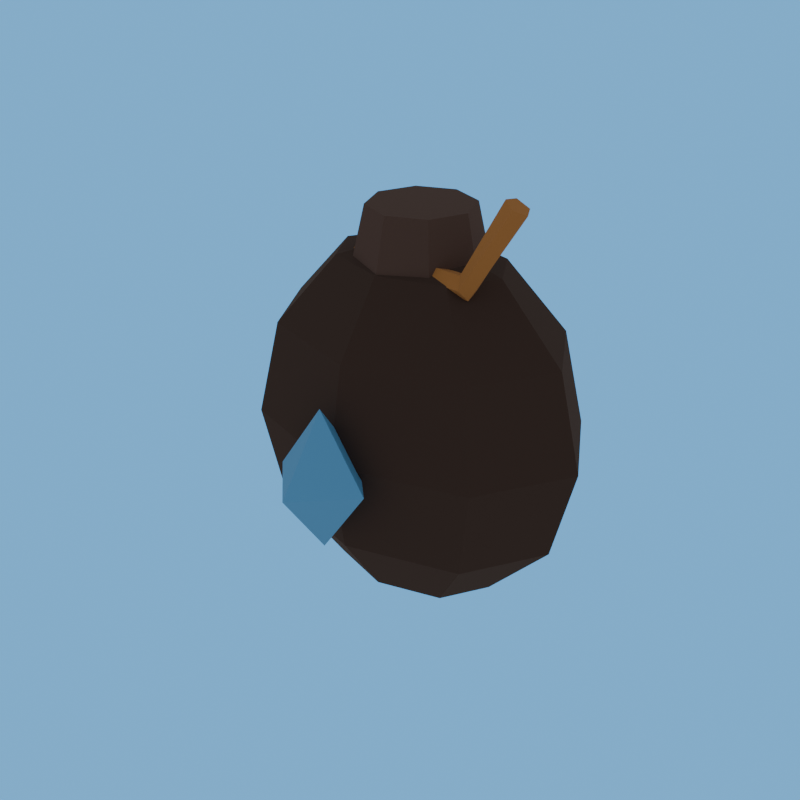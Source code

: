 # Source: slowing_powder-client.blend  (saved by Blender 5.2.44; exported with 4.5.12 LTS)
import bpy
from mathutils import Matrix  # noqa: F401  (used for matrix-valued properties, if any)

bpy.ops.wm.read_factory_settings(use_empty=True)
scene = bpy.context.scene
scene.name = 'R4_slowing_powder'

# ---- collections
col_asset_slowing_powder = bpy.data.collections.new('Asset_slowing_powder'); scene.collection.children.link(col_asset_slowing_powder)

# ---- materials (node trees are filled in below, after node groups)
mat_rf_mat_leather_dark = bpy.data.materials.new('RF_Mat_leather_dark')
mat_rf_mat_leather_dark.diffuse_color = (0.06848, 0.04231, 0.03434, 1.0)
mat_rf_mat_leather = bpy.data.materials.new('RF_Mat_leather')
mat_rf_mat_leather.diffuse_color = (0.1195, 0.07619, 0.0648, 1.0)
mat_rf_mat_wood = bpy.data.materials.new('RF_Mat_wood')
mat_rf_mat_wood.diffuse_color = (0.5395, 0.2502, 0.07619, 1.0)
mat_rf_mat_sky = bpy.data.materials.new('RF_Mat_sky')
mat_rf_mat_sky.diffuse_color = (0.159, 0.5149, 0.9734, 1.0)

# ---- material node trees
mat_rf_mat_leather_dark.use_nodes = True; mat_rf_mat_leather_dark.node_tree.nodes.clear()
_N = mat_rf_mat_leather_dark.node_tree.nodes; _L = mat_rf_mat_leather_dark.node_tree.links
n0 = _N.new('ShaderNodeBsdfPrincipled'); n0.name = 'Principled BSDF'; n0.location = (-200, 100)
n0.inputs[0].default_value = (0.06848, 0.04231, 0.03434, 1.0)
n0.inputs[2].default_value = 1.0
n0.inputs[10].default_value = 0.005
n1 = _N.new('ShaderNodeOutputMaterial'); n1.name = 'Material Output'; n1.location = (200, 100)
_L.new(n0.outputs[0], n1.inputs[0])
n1.is_active_output = True
mat_rf_mat_leather.use_nodes = True; mat_rf_mat_leather.node_tree.nodes.clear()
_N = mat_rf_mat_leather.node_tree.nodes; _L = mat_rf_mat_leather.node_tree.links
n0 = _N.new('ShaderNodeBsdfPrincipled'); n0.name = 'Principled BSDF'; n0.location = (-200, 100)
n0.inputs[0].default_value = (0.1195, 0.07619, 0.0648, 1.0)
n0.inputs[2].default_value = 1.0
n0.inputs[10].default_value = 0.005
n1 = _N.new('ShaderNodeOutputMaterial'); n1.name = 'Material Output'; n1.location = (200, 100)
_L.new(n0.outputs[0], n1.inputs[0])
n1.is_active_output = True
mat_rf_mat_wood.use_nodes = True; mat_rf_mat_wood.node_tree.nodes.clear()
_N = mat_rf_mat_wood.node_tree.nodes; _L = mat_rf_mat_wood.node_tree.links
n0 = _N.new('ShaderNodeBsdfPrincipled'); n0.name = 'Principled BSDF'; n0.location = (-200, 100)
n0.inputs[0].default_value = (0.5395, 0.2502, 0.07619, 1.0)
n0.inputs[2].default_value = 1.0
n0.inputs[10].default_value = 0.005
n1 = _N.new('ShaderNodeOutputMaterial'); n1.name = 'Material Output'; n1.location = (200, 100)
_L.new(n0.outputs[0], n1.inputs[0])
n1.is_active_output = True
mat_rf_mat_sky.use_nodes = True; mat_rf_mat_sky.node_tree.nodes.clear()
_N = mat_rf_mat_sky.node_tree.nodes; _L = mat_rf_mat_sky.node_tree.links
n0 = _N.new('ShaderNodeBsdfPrincipled'); n0.name = 'Principled BSDF'; n0.location = (-200, 100)
n0.inputs[0].default_value = (0.159, 0.5149, 0.9734, 1.0)
n0.inputs[2].default_value = 1.0
n0.inputs[10].default_value = 0.005
n1 = _N.new('ShaderNodeOutputMaterial'); n1.name = 'Material Output'; n1.location = (200, 100)
_L.new(n0.outputs[0], n1.inputs[0])
n1.is_active_output = True

# ---- world
world_r4_slowing_powder_sky = bpy.data.worlds.new('R4_slowing_powder_Sky'); scene.world = world_r4_slowing_powder_sky
world_r4_slowing_powder_sky.use_nodes = True; world_r4_slowing_powder_sky.node_tree.nodes.clear()
_N = world_r4_slowing_powder_sky.node_tree.nodes; _L = world_r4_slowing_powder_sky.node_tree.links
n0 = _N.new('ShaderNodeBackground'); n0.name = 'Background'; n0.location = (-200, 100)
n0.inputs[0].default_value = (0.75, 0.75, 0.75, 1.0)
n0.inputs[1].default_value = 0.45
n1 = _N.new('ShaderNodeOutputWorld'); n1.name = 'World Output'; n1.location = (200, 100)
n2 = _N.new('ShaderNodeBackground'); n2.name = 'Background.001'; n2.location = (0, 0)
n2.inputs[0].default_value = (0.159, 0.5149, 0.9734, 1.0)
n3 = _N.new('ShaderNodeLightPath'); n3.name = 'Light Path'; n3.location = (0, 0)
n4 = _N.new('ShaderNodeMixShader'); n4.name = 'Mix Shader'; n4.location = (0, 0)
_L.new(n3.outputs[0], n4.inputs[0])
_L.new(n0.outputs[0], n4.inputs[1])
_L.new(n2.outputs[0], n4.inputs[2])
_L.new(n4.outputs[0], n1.inputs[0])
n1.is_active_output = True

# ---- meshes
me_powder_pouch_mesh = bpy.data.meshes.new('Powder_Pouch_Mesh')
me_powder_pouch_mesh.from_pydata([(0.0, 0.0, 0.46), (0.105, 0.0, 0.4305), (0.07425, 0.05303, 0.4305), (6.429e-18, 0.075, 0.4305), (-0.07425, 0.05303, 0.4305), (-0.105, 9.185e-18, 0.4305), (-0.07425, -0.05303, 0.4305), (-1.929e-17, -0.075, 0.4305), (0.07425, -0.05303, 0.4305), (0.1819, 0.0, 0.35), (0.1286, 0.09186, 0.35), (1.114e-17, 0.1299, 0.35), (-0.1286, 0.09186, 0.35), (-0.1819, 1.591e-17, 0.35), (-0.1286, -0.09186, 0.35), (-3.341e-17, -0.1299, 0.35), (0.1286, -0.09186, 0.35), (0.21, 0.0, 0.24), (0.1485, 0.1061, 0.24), (1.286e-17, 0.15, 0.24), (-0.1485, 0.1061, 0.24), (-0.21, 1.837e-17, 0.24), (-0.1485, -0.1061, 0.24), (-3.858e-17, -0.15, 0.24), (0.1485, -0.1061, 0.24), (0.1819, 0.0, 0.13), (0.1286, 0.09186, 0.13), (1.114e-17, 0.1299, 0.13), (-0.1286, 0.09186, 0.13), (-0.1819, 1.591e-17, 0.13), (-0.1286, -0.09186, 0.13), (-3.341e-17, -0.1299, 0.13), (0.1286, -0.09186, 0.13), (0.105, 0.0, 0.04947), (0.07425, 0.05303, 0.04947), (6.429e-18, 0.075, 0.04947), (-0.07425, 0.05303, 0.04947), (-0.105, 9.185e-18, 0.04947), (-0.07425, -0.05303, 0.04947), (-1.929e-17, -0.075, 0.04947), (0.07425, -0.05303, 0.04947), (0.0, 0.0, 0.02), (-0.08, 0.0, 0.4), (-0.05657, -0.05657, 0.4), (-4.899e-18, -0.08, 0.4), (0.05657, -0.05657, 0.4), (0.08, -9.797e-18, 0.4), (0.05657, 0.05657, 0.4), (1.47e-17, 0.08, 0.4), (-0.05657, 0.05657, 0.4), (-0.06, 0.0, 0.49), (-0.04243, -0.04243, 0.49), (-3.674e-18, -0.06, 0.49), (0.04243, -0.04243, 0.49), (0.06, -7.348e-18, 0.49), (0.04243, 0.04243, 0.49), (1.102e-17, 0.06, 0.49), (-0.04243, 0.04243, 0.49), (-0.06093, -0.04397, 0.43), (-0.06029, -0.03432, 0.4167), (-0.05925, -0.0187, 0.4218), (-0.05925, -0.0187, 0.4382), (-0.06029, -0.03432, 0.4433), (0.09, -0.054, 0.43), (0.09546, -0.04433, 0.4179), (0.09338, -0.02867, 0.4225), (0.08662, -0.02867, 0.4375), (0.08454, -0.04433, 0.4421), (0.1427, -0.04373, 0.52), (0.1522, -0.03197, 0.5134), (0.1448, -0.01749, 0.5159), (0.1308, -0.0203, 0.5241), (0.1295, -0.03651, 0.5266), (0.0, -0.162, 0.313), (0.0, -0.162, 0.147), (0.0581, -0.162, 0.23), (3.558e-18, -0.1039, 0.23), (-0.0581, -0.162, 0.23), (-1.067e-17, -0.2201, 0.23)], [], [(0, 1, 2), (0, 2, 3), (0, 3, 4), (0, 4, 5), (0, 5, 6), (0, 6, 7), (0, 7, 8), (0, 8, 1), (1, 10, 2), (1, 9, 10), (2, 11, 3), (2, 10, 11), (3, 12, 4), (3, 11, 12), (4, 13, 5), (4, 12, 13), (5, 14, 6), (5, 13, 14), (6, 15, 7), (6, 14, 15), (7, 16, 8), (7, 15, 16), (8, 9, 1), (8, 16, 9), (9, 18, 10), (9, 17, 18), (10, 19, 11), (10, 18, 19), (11, 20, 12), (11, 19, 20), (12, 21, 13), (12, 20, 21), (13, 22, 14), (13, 21, 22), (14, 23, 15), (14, 22, 23), (15, 24, 16), (15, 23, 24), (16, 17, 9), (16, 24, 17), (17, 26, 18), (17, 25, 26), (18, 27, 19), (18, 26, 27), (19, 28, 20), (19, 27, 28), (20, 29, 21), (20, 28, 29), (21, 30, 22), (21, 29, 30), (22, 31, 23), (22, 30, 31), (23, 32, 24), (23, 31, 32), (24, 25, 17), (24, 32, 25), (25, 34, 26), (25, 33, 34), (26, 35, 27), (26, 34, 35), (27, 36, 28), (27, 35, 36), (28, 37, 29), (28, 36, 37), (29, 38, 30), (29, 37, 38), (30, 39, 31), (30, 38, 39), (31, 40, 32), (31, 39, 40), (32, 33, 25), (32, 40, 33), (33, 41, 34), (34, 41, 35), (35, 41, 36), (36, 41, 37), (37, 41, 38), (38, 41, 39), (39, 41, 40), (40, 41, 33), (49, 48, 47, 46, 45, 44, 43, 42), (50, 51, 52, 53, 54, 55, 56, 57), (42, 43, 51, 50), (43, 44, 52, 51), (44, 45, 53, 52), (45, 46, 54, 53), (46, 47, 55, 54), (47, 48, 56, 55), (48, 49, 57, 56), (49, 42, 50, 57), (62, 61, 60, 59, 58), (68, 69, 70, 71, 72), (58, 59, 64, 63), (59, 60, 65, 64), (60, 61, 66, 65), (61, 62, 67, 66), (62, 58, 63, 67), (63, 64, 69, 68), (64, 65, 70, 69), (65, 66, 71, 70), (66, 67, 72, 71), (67, 63, 68, 72), (73, 75, 76), (73, 76, 77), (73, 77, 78), (73, 78, 75), (74, 76, 75), (74, 77, 76), (74, 78, 77), (74, 75, 78)])
me_powder_pouch_mesh.polygons.foreach_set('material_index', [0, 0, 0, 0, 0, 0, 0, 0, 0, 0, 0, 0, 0, 0, 0, 0, 0, 0, 0, 0, 0, 0, 0, 0, 0, 0, 0, 0, 0, 0, 0, 0, 0, 0, 0, 0, 0, 0, 0, 0, 0, 0, 0, 0, 0, 0, 0, 0, 0, 0, 0, 0, 0, 0, 0, 0, 0, 0, 0, 0, 0, 0, 0, 0, 0, 0, 0, 0, 0, 0, 0, 0, 0, 0, 0, 0, 0, 0, 0, 0, 1, 1, 1, 1, 1, 1, 1, 1, 1, 1, 2, 2, 2, 2, 2, 2, 2, 2, 2, 2, 2, 2, 3, 3, 3, 3, 3, 3, 3, 3])
me_powder_pouch_mesh.materials.append(mat_rf_mat_leather_dark)
me_powder_pouch_mesh.materials.append(mat_rf_mat_leather)
me_powder_pouch_mesh.materials.append(mat_rf_mat_wood)
me_powder_pouch_mesh.materials.append(mat_rf_mat_sky)
me_powder_pouch_mesh.update()

# ---- objects
ob_equipment_root = bpy.data.objects.new('equipment_root', None)
ob_slowing_powder_mesh = bpy.data.objects.new('slowing_powder_Mesh', me_powder_pouch_mesh)

# ---- transforms, parenting, visibility, modifiers, constraints
ob_equipment_root.location = (0.0, 0.0, 0.0)
ob_equipment_root.empty_display_size = 0.12
ob_slowing_powder_mesh.parent = ob_equipment_root
ob_slowing_powder_mesh.location = (0.0, 0.0, 0.0)

# ---- collection membership
col_asset_slowing_powder.objects.link(ob_equipment_root)
col_asset_slowing_powder.objects.link(ob_slowing_powder_mesh)

# ---- scene / render settings (as saved in the file)
scene.frame_start = 1; scene.frame_end = 250; scene.frame_set(1)
scene.render.engine = 'BLENDER_EEVEE_NEXT'
scene.render.image_settings.exr_codec = 'NONE'
scene.render.resolution_x = 1000
scene.render.resolution_y = 1000
scene.render.fps = 30
scene.render.use_bake_clear = False
scene.render.bake_margin = 0
scene.render.bake_bias = 0.0
scene.render.bake_samples = 0
scene.render.simplify_subdivision_render = 0
scene.render.simplify_child_particles_render = 0.0
scene.render.compositor_device = 'GPU'
scene.eevee.use_volume_custom_range = False
scene.eevee.gtao_distance = 0.0
scene.eevee.use_fast_gi = False
scene.eevee.fast_gi_thickness_near = 0.1
scene.eevee.fast_gi_thickness_far = 0.0
scene.eevee.ray_tracing_options.screen_trace_thickness = 0.1
bpy.context.view_layer.update()

# ---- added for rendering (the .blend has no active camera): camera
cam_auto = bpy.data.cameras.new('AutoCamera')
cam_auto.lens = 50.0
cam_auto.sensor_width = 36.0
cam_auto.clip_end = 1000.0
ob_auto_camera = bpy.data.objects.new('AutoCamera', cam_auto)
scene.collection.objects.link(ob_auto_camera)
ob_auto_camera.location = (0.698517, -0.873271, 0.832096)
ob_auto_camera.rotation_euler = (1.09748, -7.21219e-08, 0.694738)
scene.camera = ob_auto_camera
bpy.context.view_layer.update()
